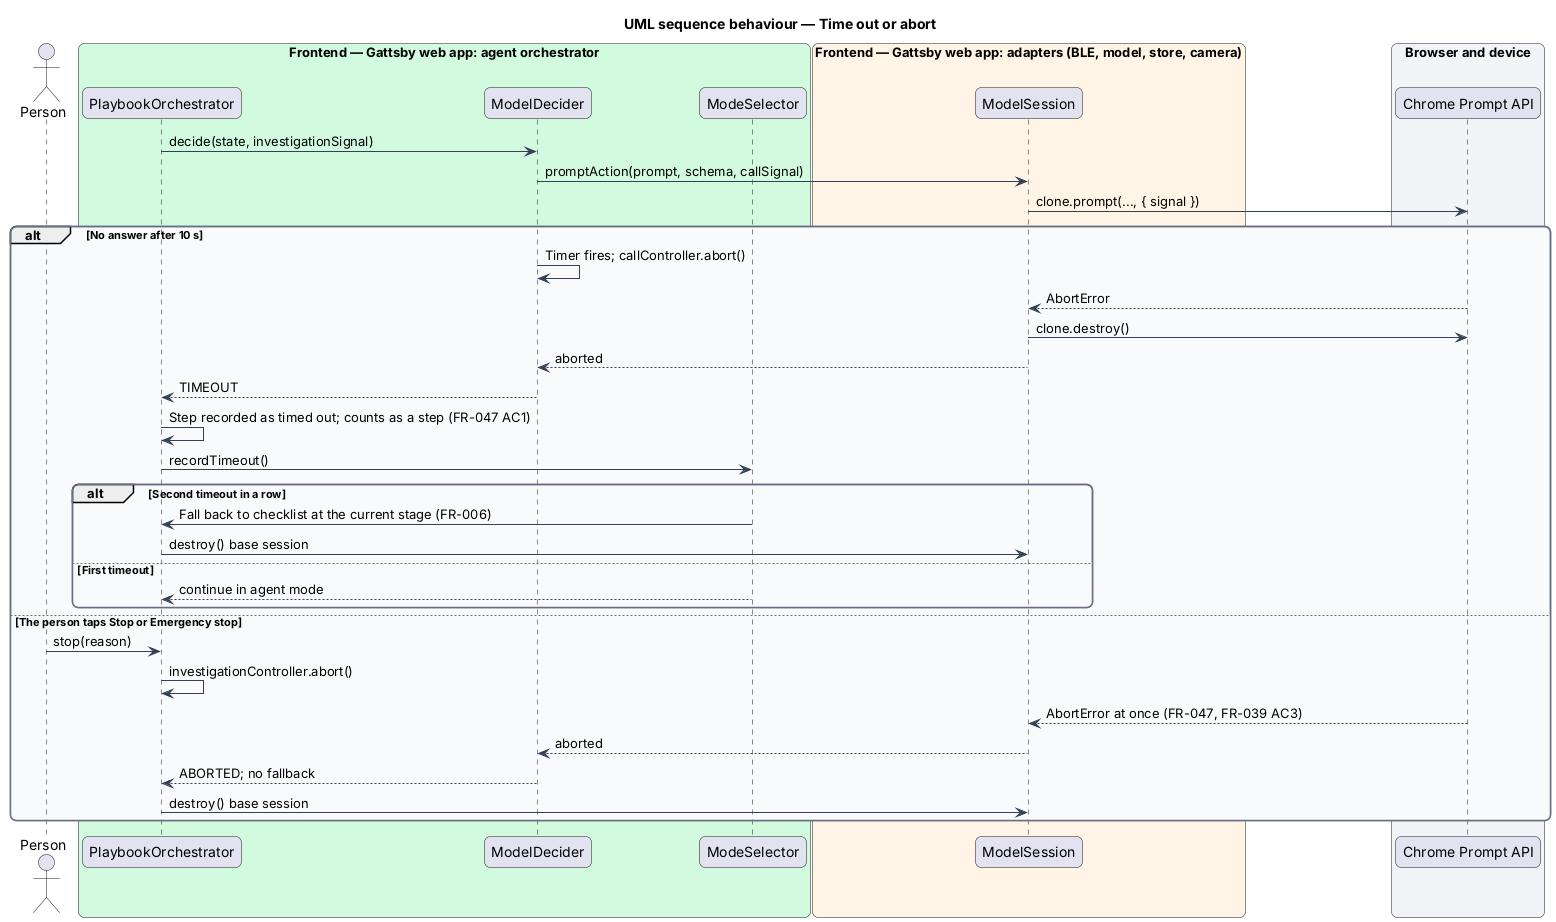

The diagram above was rendered by PlantUML. Its source (embedded in the PNG):
@startuml
title UML sequence behaviour — Time out or abort
skinparam backgroundColor #FFFFFF
skinparam shadowing false
skinparam roundcorner 12
skinparam defaultFontName Arial
skinparam ArrowColor #344054
skinparam rectangle {
  BorderColor #344054
  FontColor #101828
}
skinparam package {
  BorderColor #667085
  FontColor #101828
  BackgroundColor #F9FAFB
}
actor "Person" as person
box "Frontend — Gattsby web app: agent orchestrator" #D1FADF
  participant "PlaybookOrchestrator" as orch
  participant "ModelDecider" as decider
  participant "ModeSelector" as mode
end box
box "Frontend — Gattsby web app: adapters (BLE, model, store, camera)" #FFF4E5
  participant "ModelSession" as session
end box
box "Browser and device" #F2F4F7
  participant "Chrome Prompt API" as api
end box

orch -> decider : decide(state, investigationSignal)
decider -> session : promptAction(prompt, schema, callSignal)
session -> api : clone.prompt(..., { signal })
alt No answer after 10 s
  decider -> decider : Timer fires; callController.abort()
  api --> session : AbortError
  session -> api : clone.destroy()
  session --> decider : aborted
  decider --> orch : TIMEOUT
  orch -> orch : Step recorded as timed out; counts as a step (FR-047 AC1)
  orch -> mode : recordTimeout()
  alt Second timeout in a row
    mode -> orch : Fall back to checklist at the current stage (FR-006)
    orch -> session : destroy() base session
  else First timeout
    mode --> orch : continue in agent mode
  end
else The person taps Stop or Emergency stop
  person -> orch : stop(reason)
  orch -> orch : investigationController.abort()
  api --> session : AbortError at once (FR-047, FR-039 AC3)
  session --> decider : aborted
  decider --> orch : ABORTED; no fallback
  orch -> session : destroy() base session
end
@enduml